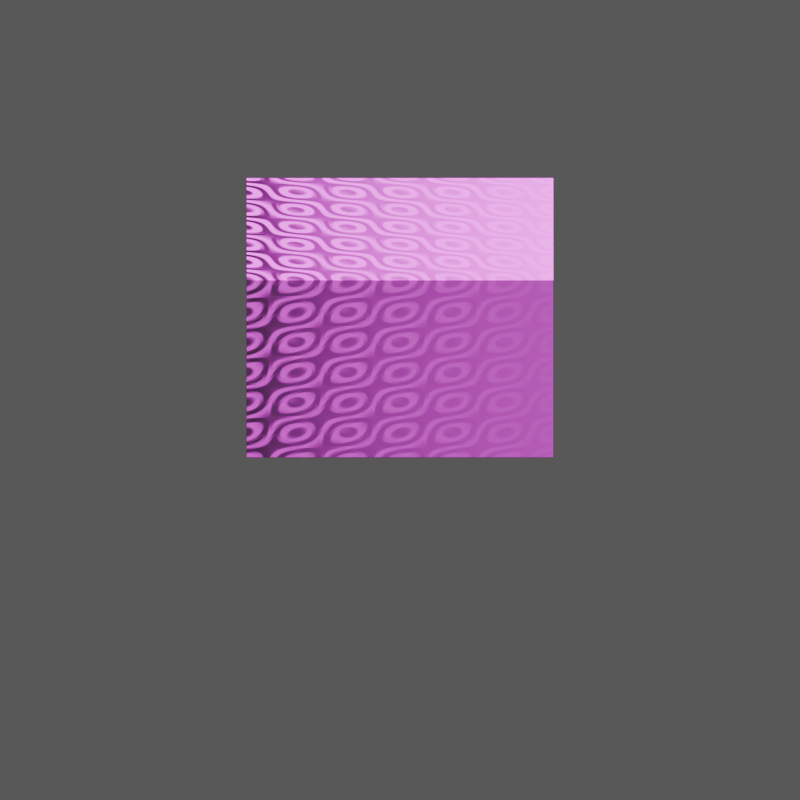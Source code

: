 # Source: Demo_EEVEE_Blender_4.0.blend  (saved by Blender 4.0.36; exported with 4.5.12 LTS)
import bpy
from mathutils import Matrix  # noqa: F401  (used for matrix-valued properties, if any)

bpy.ops.wm.read_factory_settings(use_empty=True)
scene = bpy.context.scene
scene.name = 'Scene'

# ---- collections
col_collection = bpy.data.collections.new('Collection'); scene.collection.children.link(col_collection)

# ---- images (referenced by path relative to the original .blend; pixels are not part of the script)
import os
ASSET_DIR = os.environ.get("B2B_ASSET_DIR", "")  # directory of the original .blend (textures are referenced by path, not embedded)
HERE = os.path.dirname(os.path.abspath(__file__))  # packed textures are extracted next to this script under _unpacked/

def load_image(name, relpath, width, height, colorspace="sRGB"):
    """Load a texture the original file referenced (path relative to the .blend, or extracted next to this script)."""
    p = next((c for c in (os.path.join(HERE, relpath), os.path.join(ASSET_DIR, relpath)) if relpath and os.path.exists(c)), "")
    if p:
        img = bpy.data.images.load(p, check_existing=True)
        img.name = name
    else:  # same state as the original file: an image datablock whose file is absent (Cycles renders it pink)
        img = bpy.data.images.new(name, width, height)
        img.source = "FILE"
        img.filepath = "//" + (relpath or name)
    img.colorspace_settings.name = colorspace
    return img
img_cubetexture = load_image('Cubetexture', '', 256, 256, 'sRGB')

# ---- materials (node trees are filled in below, after node groups)
mat_plane_material = bpy.data.materials.new('Plane_Material')
mat_plane_material.surface_render_method = 'BLENDED'
mat_plane_material.blend_method = 'BLEND'
mat_plane_material.use_transparent_shadow = False
mat_creature_material = bpy.data.materials.new('Creature_Material')
mat_creature_material.use_transparent_shadow = False

# ---- material node trees
mat_plane_material.use_nodes = True; mat_plane_material.node_tree.nodes.clear()
_N = mat_plane_material.node_tree.nodes; _L = mat_plane_material.node_tree.links
n0 = _N.new('ShaderNodeMixShader'); n0.name = 'Mix Shader'; n0.location = (147, 488)
n1 = _N.new('ShaderNodeOutputMaterial'); n1.name = 'Material Output'; n1.location = (392, 259)
n2 = _N.new('ShaderNodeBsdfDiffuse'); n2.name = 'Diffuse BSDF.001'; n2.location = (-276, 655)
n3 = _N.new('ShaderNodeShaderToRGB'); n3.name = 'Shader to RGB'; n3.location = (-72, 639)
n4 = _N.new('ShaderNodeBsdfDiffuse'); n4.name = 'Diffuse BSDF'; n4.location = (-277, 516)
n4.inputs[0].default_value = (0.0, 0.0, 0.0, 1.0)
n5 = _N.new('ShaderNodeBsdfTransparent'); n5.name = 'Transparent BSDF'; n5.location = (-275, 364)
_L.new(n0.outputs[0], n1.inputs[0])
_L.new(n2.outputs[0], n3.inputs[0])
_L.new(n3.outputs[0], n0.inputs[0])
_L.new(n5.outputs[0], n0.inputs[2])
_L.new(n4.outputs[0], n0.inputs[1])
n1.is_active_output = True
mat_creature_material.use_nodes = True; mat_creature_material.node_tree.nodes.clear()
_N = mat_creature_material.node_tree.nodes; _L = mat_creature_material.node_tree.links
n0 = _N.new('ShaderNodeOutputMaterial'); n0.name = 'Material Output'; n0.location = (300, 300)
n1 = _N.new('ShaderNodeMixShader'); n1.name = 'Mix Shader'; n1.location = (260, -100)
n1.inputs[0].default_value = 0.01
n2 = _N.new('ShaderNodeBrightContrast'); n2.name = 'Brightness/Contrast'; n2.location = (10, -100)
n2.inputs[1].default_value = 1.0
n3 = _N.new('ShaderNodeTexMagic'); n3.name = 'Magic Texture'; n3.location = (-239, 165)
n3.turbulence_depth = 3
n3.inputs[1].default_value = 3.7
n3.inputs[2].default_value = 3.1
n4 = _N.new('ShaderNodeTexGradient'); n4.name = 'Gradient Texture'; n4.location = (-241, 311)
n5 = _N.new('ShaderNodeBsdfPrincipled'); n5.name = 'Principled BSDF'; n5.location = (10, 300)
n5.inputs[3].default_value = 1.45
n6 = _N.new('ShaderNodeTexImage'); n6.name = 'Image Texture'; n6.location = (-318, 570)
n6.image = img_cubetexture
_L.new(n5.outputs[0], n1.inputs[1])
_L.new(n1.outputs[0], n0.inputs[0])
_L.new(n2.outputs[0], n1.inputs[2])
_L.new(n3.outputs[0], n5.inputs[2])
_L.new(n4.outputs[0], n5.inputs[1])
_L.new(n6.outputs[0], n5.inputs[0])
n0.is_active_output = True

# ---- world
world_world = bpy.data.worlds.new('World'); scene.world = world_world
world_world.use_nodes = True; world_world.node_tree.nodes.clear()
_N = world_world.node_tree.nodes; _L = world_world.node_tree.links
n0 = _N.new('ShaderNodeOutputWorld'); n0.name = 'World Output'; n0.location = (300, 300)
n1 = _N.new('ShaderNodeBackground'); n1.name = 'Background'; n1.location = (10, 300)
n1.inputs[0].default_value = (0.05088, 0.05088, 0.05088, 1.0)
_L.new(n1.outputs[0], n0.inputs[0])
n0.is_active_output = True
world_world.color = (0.05088, 0.05088, 0.05088)
world_world.use_sun_shadow = False
world_world.sun_shadow_jitter_overblur = 0.0

# ---- cameras
cam_camera_001 = bpy.data.cameras.new('Camera.001')
cam_camera_001.type = 'ORTHO'
cam_camera_001.clip_end = 100.0
cam_camera_001.ortho_scale = 3.914

# ---- lights
light_area = bpy.data.lights.new('Area', 'AREA')
light_area.transmission_factor = 0.0
light_area.energy = 500.0
light_area.shadow_maximum_resolution = 0.006
light_area.use_absolute_resolution = True
light_area.size = 2.0
light_area.size_y = 1.0
light_sun = bpy.data.lights.new('Sun', 'SUN')
light_sun.transmission_factor = 0.0

# ---- meshes
me_plane = bpy.data.meshes.new('Plane')
me_plane.from_pydata([(-1.0, -1.0, 0.0), (1.0, -1.0, 0.0), (-1.0, 1.0, 0.0), (1.0, 1.0, 0.0)], [], [(0, 1, 3, 2)])
_uv = me_plane.uv_layers.new(name='UVMap')
_uv.uv.foreach_set('vector', [0.0, 0.0, 1.0, 0.0, 1.0, 1.0, 0.0, 1.0])
me_plane.materials.append(mat_plane_material)
me_plane.update()
me_cube = bpy.data.meshes.new('Cube')
me_cube.from_pydata([(-1.0, -1.0, -1.0), (-1.0, -1.0, 1.0), (-1.0, 1.0, -1.0), (-1.0, 1.0, 1.0), (1.0, -1.0, -1.0), (1.0, -1.0, 1.0), (1.0, 1.0, -1.0), (1.0, 1.0, 1.0)], [], [(0, 1, 3, 2), (2, 3, 7, 6), (6, 7, 5, 4), (4, 5, 1, 0), (2, 6, 4, 0), (7, 3, 1, 5)])
_uv = me_cube.uv_layers.new(name='UVMap')
_uv.uv.foreach_set('vector', [0.375, 0.0, 0.625, 0.0, 0.625, 0.25, 0.375, 0.25, 0.375, 0.25, 0.625, 0.25, 0.625, 0.5, 0.375, 0.5, 0.375, 0.5, 0.625, 0.5, 0.625, 0.75, 0.375, 0.75, 0.375, 0.75, 0.625, 0.75, 0.625, 1.0, 0.375, 1.0, 0.125, 0.5, 0.375, 0.5, 0.375, 0.75, 0.125, 0.75, 0.625, 0.5, 0.875, 0.5, 0.875, 0.75, 0.625, 0.75])
me_cube.materials.append(mat_creature_material)
me_cube.update()
arm_armature = bpy.data.armatures.new('Armature')  # bones are not reproduced

# ---- objects
ob_area = bpy.data.objects.new('Area', light_area)
ob_camera = bpy.data.objects.new('Camera', cam_camera_001)
ob_plane = bpy.data.objects.new('Plane', me_plane)
ob_sun = bpy.data.objects.new('Sun', light_sun)
ob_cube = bpy.data.objects.new('Cube', me_cube)
ob_armature = bpy.data.objects.new('Armature', arm_armature)

# ---- transforms, parenting, visibility, modifiers, constraints
ob_area.location = (-5.0, -5.0, 1.0)
ob_area.rotation_euler = (1.571, 0.0, 5.498)
ob_camera.location = (0.0, -6.0, 4.0)
ob_camera.rotation_euler = (1.047, 0.0, 0.0)
ob_camera.scale = (1.158, 1.158, 1.158)
ob_camera.lock_rotations_4d = False
ob_camera.empty_display_type = 'ARROWS'
ob_camera.color = (0.0, 0.0, 0.0, 0.0)
ob_camera.display_type = 'WIRE'
ob_camera.show_axis = True
ob_camera.lineart.crease_threshold = 0.0
ob_plane.location = (0.0, 0.0, 0.0)
ob_plane.scale = (12.46, 6.213, 2.99)
ob_plane.is_shadow_catcher = True
ob_sun.location = (0.0, 0.0, 3.0)
ob_cube.parent = ob_armature
ob_cube.matrix_parent_inverse = Matrix(((1.0, -0.0, 0.0, -0.0), (-0.0, 1.0, -0.0, 0.0), (0.0, -0.0, 1.0, -0.0), (-0.0, 0.0, -0.0, 1.0)))
ob_cube.location = (0.0, 0.0, 1.0)
ob_cube.scale = (0.75, 0.5, 0.5)
_vg = ob_cube.vertex_groups.new(name='Bone')
_vg.add([0, 1, 2, 3, 4, 5, 6, 7], 1.0, 'REPLACE')
_m = ob_cube.modifiers.new('Armature', 'ARMATURE')
_m.object = ob_armature
ob_armature.location = (0.0, 0.0, 0.0)
ob_armature.rotation_euler = (0.0, 0.0, 3.142)
ob_armature.scale = (1.0, 1.0, 0.9996)
ob_armature.show_in_front = True

# ---- collection membership
col_collection.objects.link(ob_area)
col_collection.objects.link(ob_camera)
col_collection.objects.link(ob_plane)
col_collection.objects.link(ob_sun)
col_collection.objects.link(ob_cube)
col_collection.objects.link(ob_armature)

# ---- scene / render settings (as saved in the file)
scene.camera = ob_camera
scene.frame_start = 1; scene.frame_end = 20; scene.frame_set(20)
scene.render.engine = 'BLENDER_EEVEE_NEXT'
scene.render.resolution_x = 256
scene.render.resolution_y = 256
scene.render.fps = 30
scene.render.film_transparent = True
scene.cycles.samples = 512
scene.cycles.sampling_pattern = 'TABULATED_SOBOL'
scene.cycles.adaptive_threshold = 0.1
bpy.context.view_layer.update()
